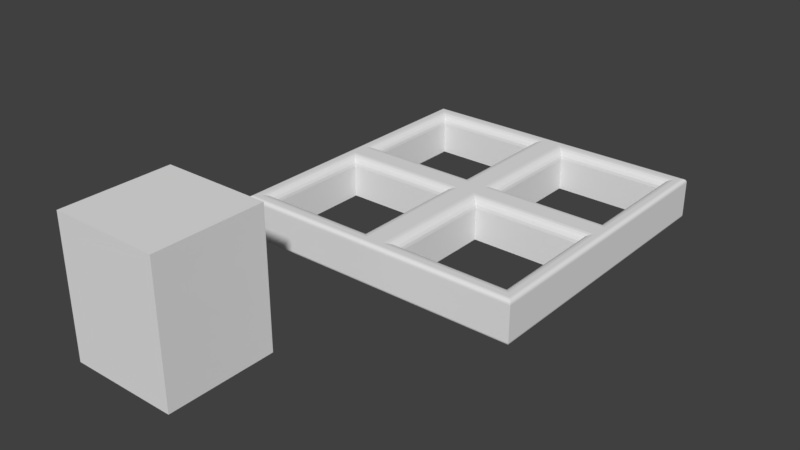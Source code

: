 # Source: Window0.4.blend  (saved by Blender 2.79.0; exported with 4.5.12 LTS)
import bpy
from mathutils import Matrix  # noqa: F401  (used for matrix-valued properties, if any)

bpy.ops.wm.read_factory_settings(use_empty=True)
scene = bpy.context.scene
scene.name = 'Scene'

# ---- collections
col_collection_1 = bpy.data.collections.new('Collection 1'); scene.collection.children.link(col_collection_1)

# ---- world
world_world = bpy.data.worlds.new('World'); scene.world = world_world
world_world.color = (0.05088, 0.05088, 0.05088)
world_world.use_sun_shadow = False
world_world.sun_shadow_jitter_overblur = 0.0
world_world.cycles.sampling_method = 'MANUAL'

# ---- meshes
me_cube_001 = bpy.data.meshes.new('Cube.001')
me_cube_001.from_pydata([(-0.65, 0.25, -1.0), (-0.65, 0.25, -0.06073), (-0.65, 1.0, -1.0), (-0.65, 1.0, -0.06073), (0.1, 0.25, -1.0), (0.1, 0.25, -0.06073), (0.1, 1.0, -1.0), (0.1, 1.0, -0.06073)], [], [(0, 1, 3, 2), (2, 3, 7, 6), (6, 7, 5, 4), (4, 5, 1, 0), (2, 6, 4, 0), (7, 3, 1, 5)])
me_cube_001.use_remesh_preserve_volume = False
me_cube_001.use_remesh_preserve_attributes = False
me_cube_001.use_mirror_vertex_groups = False
me_cube_001.update()
me_plane = bpy.data.meshes.new('Plane')
me_plane.from_pydata([(-0.8808, -0.8704, -1.49e-08), (-0.1308, -0.8704, -1.49e-08), (-0.8808, -0.1204, -1.49e-08), (-0.1308, -0.1204, -1.49e-08), (-0.8808, -0.8704, 0.2221), (-0.9403, -0.9351, 0.2843), (-0.8837, -0.8735, 0.2413), (-0.8922, -0.8827, 0.2586), (-0.9053, -0.897, 0.2724), (-0.9219, -0.9151, 0.2812), (-0.06551, -0.9351, 0.2843), (-0.1308, -0.8704, 0.2221), (-0.08569, -0.9151, 0.2812), (-0.1039, -0.897, 0.2724), (-0.1183, -0.8827, 0.2586), (-0.1276, -0.8735, 0.2413), (-0.8808, -0.1204, 0.2221), (-0.9403, -0.06027, 0.2843), (-0.8837, -0.1174, 0.2413), (-0.8922, -0.1089, 0.2586), (-0.9053, -0.09559, 0.2724), (-0.9219, -0.07884, 0.2812), (-0.06551, -0.06027, 0.2843), (-0.1308, -0.1204, 0.2221), (-0.08569, -0.07884, 0.2812), (-0.1039, -0.09559, 0.2724), (-0.1183, -0.1089, 0.2586), (-0.1276, -0.1174, 0.2413), (-0.8808, 0.8704, -1.49e-08), (-0.1308, 0.8704, -1.49e-08), (-0.8808, 0.1204, -1.49e-08), (-0.1308, 0.1204, -1.49e-08), (-0.8808, 0.8704, 0.2221), (-0.9403, 0.9351, 0.2843), (-0.8837, 0.8735, 0.2413), (-0.8922, 0.8827, 0.2586), (-0.9053, 0.897, 0.2724), (-0.9219, 0.9151, 0.2812), (-0.06551, 0.9351, 0.2843), (-0.1308, 0.8704, 0.2221), (-0.08569, 0.9151, 0.2812), (-0.1039, 0.897, 0.2724), (-0.1183, 0.8827, 0.2586), (-0.1276, 0.8735, 0.2413), (-0.8808, 0.1204, 0.2221), (-0.9403, 0.06027, 0.2843), (-0.8837, 0.1174, 0.2413), (-0.8922, 0.1089, 0.2586), (-0.9053, 0.09559, 0.2724), (-0.9219, 0.07884, 0.2812), (-0.06551, 0.06027, 0.2843), (-0.1308, 0.1204, 0.2221), (-0.08569, 0.07884, 0.2812), (-0.1039, 0.09559, 0.2724), (-0.1183, 0.1089, 0.2586), (-0.1276, 0.1174, 0.2413), (0.8808, -0.8704, -1.49e-08), (0.1308, -0.8704, -1.49e-08), (0.8808, -0.1204, -1.49e-08), (0.1308, -0.1204, -1.49e-08), (0.8808, -0.8704, 0.2221), (0.9403, -0.9351, 0.2843), (0.8837, -0.8735, 0.2413), (0.8922, -0.8827, 0.2586), (0.9053, -0.897, 0.2724), (0.9219, -0.9151, 0.2812), (0.06551, -0.9351, 0.2843), (0.1308, -0.8704, 0.2221), (0.08569, -0.9151, 0.2812), (0.1039, -0.897, 0.2724), (0.1183, -0.8827, 0.2586), (0.1276, -0.8735, 0.2413), (0.8808, -0.1204, 0.2221), (0.9403, -0.06027, 0.2843), (0.8837, -0.1174, 0.2413), (0.8922, -0.1089, 0.2586), (0.9053, -0.09559, 0.2724), (0.9219, -0.07884, 0.2812), (0.06551, -0.06027, 0.2843), (0.1308, -0.1204, 0.2221), (0.08569, -0.07884, 0.2812), (0.1039, -0.09559, 0.2724), (0.1183, -0.1089, 0.2586), (0.1276, -0.1174, 0.2413), (0.0, 0.0, 0.0), (0.0, 0.0, 0.2843), (0.8808, 0.8704, -1.49e-08), (0.1308, 0.8704, -1.49e-08), (0.8808, 0.1204, -1.49e-08), (0.1308, 0.1204, -1.49e-08), (0.8808, 0.8704, 0.2221), (0.9403, 0.9351, 0.2843), (0.8837, 0.8735, 0.2413), (0.8922, 0.8827, 0.2586), (0.9053, 0.897, 0.2724), (0.9219, 0.9151, 0.2812), (0.06551, 0.9351, 0.2843), (0.1308, 0.8704, 0.2221), (0.08569, 0.9151, 0.2812), (0.1039, 0.897, 0.2724), (0.1183, 0.8827, 0.2586), (0.1276, 0.8735, 0.2413), (0.8808, 0.1204, 0.2221), (0.9403, 0.06027, 0.2843), (0.8837, 0.1174, 0.2413), (0.8922, 0.1089, 0.2586), (0.9053, 0.09559, 0.2724), (0.9219, 0.07884, 0.2812), (0.06551, 0.06027, 0.2843), (0.1308, 0.1204, 0.2221), (0.08569, 0.07884, 0.2812), (0.1039, 0.09559, 0.2724), (0.1183, 0.1089, 0.2586), (0.1276, 0.1174, 0.2413), (-1.0, -1.0, 0.2587), (-0.9756, -0.9734, 0.2843), (-0.9981, -0.998, 0.2685), (-0.9928, -0.9922, 0.2768), (-0.9849, -0.9836, 0.2823), (-0.9745, 0.9722, 0.2843), (-1.0, 1.0, 0.2587), (-0.9842, 0.9829, 0.2823), (-0.9925, 0.9919, 0.2768), (-0.9981, 0.9979, 0.2685), (-0.9745, 0.0, 0.2843), (-1.0, 0.0, 0.2587), (-0.9842, 0.0, 0.2823), (-0.9925, 0.0, 0.2768), (-0.9981, 0.0, 0.2685), (0.9756, -0.9734, 0.2843), (1.0, -1.0, 0.2587), (0.9849, -0.9836, 0.2823), (0.9928, -0.9922, 0.2768), (0.9981, -0.998, 0.2685), (0.0, -1.0, 0.2587), (0.0, -0.9734, 0.2843), (0.0, -0.998, 0.2685), (0.0, -0.9922, 0.2768), (0.0, -0.9836, 0.2823), (1.0, 1.0, 0.2587), (0.9745, 0.9722, 0.2843), (0.9981, 0.9979, 0.2685), (0.9925, 0.9919, 0.2768), (0.9842, 0.9829, 0.2823), (1.0, 0.0, 0.2587), (0.9745, 0.0, 0.2843), (0.9981, 0.0, 0.2685), (0.9925, 0.0, 0.2768), (0.9842, 0.0, 0.2823), (0.0, 0.9722, 0.2843), (0.0, 1.0, 0.2587), (0.0, 0.9829, 0.2823), (0.0, 0.9919, 0.2768), (0.0, 0.9979, 0.2685), (-0.98, -0.9783, -2.496e-09), (-1.0, -1.0, 0.02088), (-0.9877, -0.9866, 0.001589), (-0.9942, -0.9936, 0.006114), (-0.9985, -0.9983, 0.01289), (-1.0, 1.0, 0.02088), (-0.9791, 0.9773, -2.61e-09), (-0.9984, 0.9983, 0.01289), (-0.9939, 0.9933, 0.006114), (-0.9871, 0.986, 0.001589), (-1.0, 0.0, 0.02088), (-0.9791, 0.0, -2.61e-09), (-0.9984, 0.0, 0.01289), (-0.9939, 0.0, 0.006114), (-0.9871, 0.0, 0.001589), (1.0, -1.0, 0.02088), (0.98, -0.9783, -2.496e-09), (0.9985, -0.9983, 0.01289), (0.9942, -0.9936, 0.006114), (0.9877, -0.9866, 0.001589), (0.0, -0.9783, -2.496e-09), (0.0, -1.0, 0.02088), (0.0, -0.9866, 0.001589), (0.0, -0.9936, 0.006114), (0.0, -0.9983, 0.01289), (0.9791, 0.9773, -2.61e-09), (1.0, 1.0, 0.02088), (0.9871, 0.986, 0.001589), (0.9939, 0.9933, 0.006114), (0.9984, 0.9983, 0.01289), (0.9791, 0.0, -2.61e-09), (1.0, 0.0, 0.02088), (0.9871, 0.0, 0.001589), (0.9939, 0.0, 0.006114), (0.9984, 0.0, 0.01289), (0.0, 1.0, 0.02088), (0.0, 0.9773, -2.61e-09), (0.0, 0.9983, 0.01289), (0.0, 0.9933, 0.006114), (0.0, 0.986, 0.001589)], [], [(164, 155, 114, 125), (0, 2, 16, 4), (115, 135, 10, 5), (33, 119, 124, 45), (154, 0, 1, 174), (86, 179, 184, 88), (91, 103, 145, 140), (28, 30, 165, 160), (61, 129, 145, 73), (155, 175, 134, 114), (56, 58, 184, 170), (3, 23, 16, 2), (11, 23, 3, 1), (5, 10, 12, 9), (9, 12, 13, 8), (8, 13, 14, 7), (7, 14, 15, 6), (6, 15, 11, 4), (17, 5, 9, 21), (21, 9, 8, 20), (20, 8, 7, 19), (19, 7, 6, 18), (18, 6, 4, 16), (10, 22, 24, 12), (12, 24, 25, 13), (13, 25, 26, 14), (14, 26, 27, 15), (15, 27, 23, 11), (16, 23, 27, 18), (18, 27, 26, 19), (19, 26, 25, 20), (20, 25, 24, 21), (21, 24, 22, 17), (1, 0, 4, 11), (84, 165, 30, 31), (28, 32, 44, 30), (119, 33, 38, 149), (160, 190, 29, 28), (124, 85, 50, 45), (164, 125, 120, 159), (124, 17, 22, 85), (159, 120, 150, 189), (84, 3, 2, 165), (31, 30, 44, 51), (39, 29, 31, 51), (33, 37, 40, 38), (37, 36, 41, 40), (36, 35, 42, 41), (35, 34, 43, 42), (34, 32, 39, 43), (45, 49, 37, 33), (49, 48, 36, 37), (48, 47, 35, 36), (47, 46, 34, 35), (46, 44, 32, 34), (38, 40, 52, 50), (40, 41, 53, 52), (41, 42, 54, 53), (42, 43, 55, 54), (43, 39, 51, 55), (44, 46, 55, 51), (46, 47, 54, 55), (47, 48, 53, 54), (48, 49, 52, 53), (49, 45, 50, 52), (29, 39, 32, 28), (174, 84, 59, 57), (56, 60, 72, 58), (129, 61, 66, 135), (170, 174, 57, 56), (66, 78, 85, 135), (174, 1, 3, 84), (10, 135, 85, 22), (185, 144, 130, 169), (96, 149, 85, 108), (169, 130, 134, 175), (190, 87, 89, 84), (59, 58, 72, 79), (67, 57, 59, 79), (61, 65, 68, 66), (65, 64, 69, 68), (64, 63, 70, 69), (63, 62, 71, 70), (62, 60, 67, 71), (73, 77, 65, 61), (77, 76, 64, 65), (76, 75, 63, 64), (75, 74, 62, 63), (74, 72, 60, 62), (66, 68, 80, 78), (68, 69, 81, 80), (69, 70, 82, 81), (70, 71, 83, 82), (71, 67, 79, 83), (72, 74, 83, 79), (74, 75, 82, 83), (75, 76, 81, 82), (76, 77, 80, 81), (77, 73, 78, 80), (57, 67, 60, 56), (185, 180, 139, 144), (86, 88, 102, 90), (140, 149, 96, 91), (145, 103, 108, 85), (179, 86, 87, 190), (190, 84, 31, 29), (38, 50, 85, 149), (84, 89, 88, 184), (145, 85, 78, 73), (180, 189, 150, 139), (84, 184, 58, 59), (89, 109, 102, 88), (97, 109, 89, 87), (91, 96, 98, 95), (95, 98, 99, 94), (94, 99, 100, 93), (93, 100, 101, 92), (92, 101, 97, 90), (103, 91, 95, 107), (107, 95, 94, 106), (106, 94, 93, 105), (105, 93, 92, 104), (104, 92, 90, 102), (96, 108, 110, 98), (98, 110, 111, 99), (99, 111, 112, 100), (100, 112, 113, 101), (101, 113, 109, 97), (102, 109, 113, 104), (104, 113, 112, 105), (105, 112, 111, 106), (106, 111, 110, 107), (107, 110, 108, 103), (87, 86, 90, 97), (125, 114, 116, 128), (128, 116, 117, 127), (127, 117, 118, 126), (126, 118, 115, 124), (114, 134, 136, 116), (116, 136, 137, 117), (117, 137, 138, 118), (118, 138, 135, 115), (124, 119, 121, 126), (126, 121, 122, 127), (127, 122, 123, 128), (128, 123, 120, 125), (119, 149, 151, 121), (121, 151, 152, 122), (122, 152, 153, 123), (123, 153, 150, 120), (145, 129, 131, 148), (148, 131, 132, 147), (147, 132, 133, 146), (146, 133, 130, 144), (129, 135, 138, 131), (131, 138, 137, 132), (132, 137, 136, 133), (133, 136, 134, 130), (144, 139, 141, 146), (146, 141, 142, 147), (147, 142, 143, 148), (148, 143, 140, 145), (139, 150, 153, 141), (141, 153, 152, 142), (142, 152, 151, 143), (143, 151, 149, 140), (5, 17, 124, 115), (165, 154, 156, 168), (168, 156, 157, 167), (167, 157, 158, 166), (166, 158, 155, 164), (154, 174, 176, 156), (156, 176, 177, 157), (157, 177, 178, 158), (158, 178, 175, 155), (164, 159, 161, 166), (166, 161, 162, 167), (167, 162, 163, 168), (168, 163, 160, 165), (159, 189, 191, 161), (161, 191, 192, 162), (162, 192, 193, 163), (163, 193, 190, 160), (185, 169, 171, 188), (188, 171, 172, 187), (187, 172, 173, 186), (186, 173, 170, 184), (169, 175, 178, 171), (171, 178, 177, 172), (172, 177, 176, 173), (173, 176, 174, 170), (184, 179, 181, 186), (186, 181, 182, 187), (187, 182, 183, 188), (188, 183, 180, 185), (179, 190, 193, 181), (181, 193, 192, 182), (182, 192, 191, 183), (183, 191, 189, 180), (0, 154, 165, 2)])
me_plane.use_remesh_preserve_volume = False
me_plane.use_remesh_preserve_attributes = False
me_plane.use_mirror_vertex_groups = False
me_plane.update()

# ---- objects
ob_cube = bpy.data.objects.new('Cube', me_cube_001)
ob_plane = bpy.data.objects.new('Plane', me_plane)

# ---- transforms, parenting, visibility, modifiers, constraints
ob_cube.location = (-0.2308, -2.662, 0.8209)
ob_cube.lineart.crease_threshold = 0.0
ob_plane.location = (0.0, 0.0, 0.0)
ob_plane.lineart.crease_threshold = 0.0

# ---- collection membership
col_collection_1.objects.link(ob_cube)
col_collection_1.objects.link(ob_plane)

# ---- scene / render settings (as saved in the file)
scene.frame_start = 1; scene.frame_end = 250; scene.frame_set(1)
scene.render.engine = 'BLENDER_EEVEE_NEXT'
scene.render.resolution_percentage = 50
scene.render.dither_intensity = 0.0
scene.cycles.use_denoising = False
scene.cycles.samples = 128
scene.cycles.sampling_pattern = 'TABULATED_SOBOL'
scene.cycles.use_adaptive_sampling = False
scene.cycles.use_light_tree = False
scene.cycles.blur_glossy = 0.0
scene.cycles.sample_clamp_indirect = 0.0
scene.view_settings.view_transform = 'Standard'
bpy.context.view_layer.update()

# ---- added for rendering (the .blend has no active camera and no usable light): camera, sun
cam_auto = bpy.data.cameras.new('AutoCamera')
cam_auto.lens = 50.0
cam_auto.sensor_width = 36.0
cam_auto.clip_end = 1000.0
ob_auto_camera = bpy.data.objects.new('AutoCamera', cam_auto)
scene.collection.objects.link(ob_auto_camera)
ob_auto_camera.location = (3.7613, -5.21974, 3.29955)
ob_auto_camera.rotation_euler = (1.09748, -7.21219e-08, 0.694738)
scene.camera = ob_auto_camera
light_auto_sun = bpy.data.lights.new('AutoSun', 'SUN')
light_auto_sun.energy = 3.0
light_auto_sun.angle = 0.0523599
ob_auto_sun = bpy.data.objects.new('AutoSun', light_auto_sun)
scene.collection.objects.link(ob_auto_sun)
ob_auto_sun.rotation_euler = (0.872665, 0.174533, 0.523599)
bpy.context.view_layer.update()
